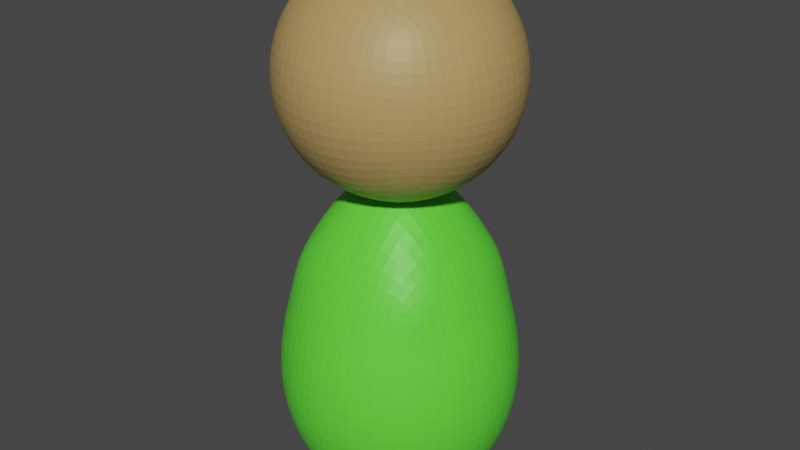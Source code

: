 # Source: NPC_green.blend  (saved by Blender 3.5.10; exported with 4.5.12 LTS)
import bpy
from mathutils import Matrix  # noqa: F401  (used for matrix-valued properties, if any)

bpy.ops.wm.read_factory_settings(use_empty=True)
scene = bpy.context.scene
scene.name = 'Scene'

# ---- collections
col_collection = bpy.data.collections.new('Collection'); scene.collection.children.link(col_collection)

# ---- materials (node trees are filled in below, after node groups)
mat_material_003 = bpy.data.materials.new('Material.003')
mat_material_003.use_transparent_shadow = False
mat_greennpc = bpy.data.materials.new('GreenNPC')
mat_greennpc.use_transparent_shadow = False

# ---- material node trees
mat_material_003.use_nodes = True; mat_material_003.node_tree.nodes.clear()
_N = mat_material_003.node_tree.nodes; _L = mat_material_003.node_tree.links
n0 = _N.new('ShaderNodeBsdfPrincipled'); n0.name = 'Principled BSDF'; n0.location = (10, 300)
n0.distribution = 'GGX'
n0.subsurface_method = 'RANDOM_WALK_SKIN'
n0.inputs[0].default_value = (0.4641, 0.3054, 0.1096, 1.0)
n0.inputs[3].default_value = 1.45
n0.inputs[27].default_value = (0.0, 0.0, 0.0, 1.0)
n0.inputs[28].default_value = 1.0
n1 = _N.new('ShaderNodeOutputMaterial'); n1.name = 'Material Output'; n1.location = (300, 300)
_L.new(n0.outputs[0], n1.inputs[0])
n1.is_active_output = True
mat_greennpc.use_nodes = True; mat_greennpc.node_tree.nodes.clear()
_N = mat_greennpc.node_tree.nodes; _L = mat_greennpc.node_tree.links
n0 = _N.new('ShaderNodeBsdfPrincipled'); n0.name = 'Principled BSDF'; n0.location = (10, 300)
n0.distribution = 'GGX'
n0.subsurface_method = 'RANDOM_WALK_SKIN'
n0.inputs[0].default_value = (0.117, 0.8, 0.04389, 1.0)
n0.inputs[3].default_value = 1.45
n0.inputs[27].default_value = (0.0, 0.0, 0.0, 1.0)
n0.inputs[28].default_value = 1.0
n1 = _N.new('ShaderNodeOutputMaterial'); n1.name = 'Material Output'; n1.location = (300, 300)
_L.new(n0.outputs[0], n1.inputs[0])
n1.is_active_output = True

# ---- world
world_world = bpy.data.worlds.new('World'); scene.world = world_world
world_world.use_nodes = True; world_world.node_tree.nodes.clear()
_N = world_world.node_tree.nodes; _L = world_world.node_tree.links
n0 = _N.new('ShaderNodeOutputWorld'); n0.name = 'World Output'; n0.location = (300, 300)
n1 = _N.new('ShaderNodeBackground'); n1.name = 'Background'; n1.location = (10, 300)
n1.inputs[0].default_value = (0.05088, 0.05088, 0.05088, 1.0)
_L.new(n1.outputs[0], n0.inputs[0])
n0.is_active_output = True
world_world.color = (0.05088, 0.05088, 0.05088)
world_world.use_sun_shadow = False
world_world.sun_shadow_jitter_overblur = 0.0

# ---- meshes
me_roundcube_003 = bpy.data.meshes.new('Roundcube.003')
me_roundcube_003.from_pydata([(0.2235, 0.2235, 1.138), (0.1117, 0.2621, 1.099), (-1.077e-06, 0.2737, 1.088), (-0.1117, 0.2621, 1.099), (0.2621, 0.2621, 1.25), (0.131, 0.3399, 1.23), (-1.077e-06, 0.3621, 1.225), (-0.131, 0.3399, 1.23), (0.2737, 0.2737, 1.361), (0.1369, 0.3621, 1.361), (-1.077e-06, 0.3871, 1.361), (-0.1369, 0.3621, 1.361), (0.2621, 0.2621, 1.473), (0.131, 0.3399, 1.492), (-1.077e-06, 0.3621, 1.498), (-0.131, 0.3399, 1.492), (-0.2235, 0.2235, 1.138), (-0.2621, 0.1117, 1.099), (-0.2737, -2.153e-07, 1.088), (-0.2621, -0.1117, 1.099), (-0.2621, 0.2621, 1.25), (-0.3399, 0.131, 1.23), (-0.3621, -2.153e-07, 1.225), (-0.3399, -0.131, 1.23), (-0.2737, 0.2737, 1.361), (-0.3621, 0.1369, 1.361), (-0.3871, -2.153e-07, 1.361), (-0.3621, -0.1369, 1.361), (-0.2621, 0.2621, 1.473), (-0.3399, 0.131, 1.492), (-0.3621, -2.153e-07, 1.498), (-0.3399, -0.131, 1.492), (-0.2235, -0.2235, 1.138), (-0.1117, -0.2621, 1.099), (-1.077e-06, -0.2737, 1.088), (0.1117, -0.2621, 1.099), (-0.2621, -0.2621, 1.25), (-0.131, -0.3399, 1.23), (-1.077e-06, -0.3621, 1.225), (0.131, -0.3399, 1.23), (-0.2737, -0.2737, 1.361), (-0.1369, -0.3621, 1.361), (-1.077e-06, -0.3871, 1.361), (0.1369, -0.3621, 1.361), (-0.2621, -0.2621, 1.473), (-0.131, -0.3399, 1.492), (-1.077e-06, -0.3621, 1.498), (0.131, -0.3399, 1.492), (0.2235, -0.2235, 1.138), (0.2621, -0.1117, 1.099), (0.2737, -2.153e-07, 1.088), (0.2621, 0.1117, 1.099), (0.2621, -0.2621, 1.25), (0.3399, -0.131, 1.23), (0.3621, -2.153e-07, 1.225), (0.3399, 0.131, 1.23), (0.2737, -0.2737, 1.361), (0.3621, -0.1369, 1.361), (0.3871, -2.153e-07, 1.361), (0.3621, 0.1369, 1.361), (0.2621, -0.2621, 1.473), (0.3399, -0.131, 1.492), (0.3621, -2.153e-07, 1.498), (0.3399, 0.131, 1.492), (0.131, -0.131, 1.022), (-1.077e-06, -0.1369, 0.9993), (-0.131, -0.131, 1.022), (0.1369, -2.153e-07, 0.9993), (-1.077e-06, -2.153e-07, 0.9743), (-0.1369, -2.153e-07, 0.9993), (0.131, 0.131, 1.022), (-1.077e-06, 0.1369, 0.9993), (-0.131, 0.131, 1.022), (0.2235, 0.2235, 1.585), (0.1117, 0.2621, 1.623), (-1.077e-06, 0.2737, 1.635), (-0.1117, 0.2621, 1.623), (-0.2235, 0.2235, 1.585), (0.2621, 0.1117, 1.623), (0.131, 0.131, 1.701), (-1.077e-06, 0.1369, 1.723), (-0.131, 0.131, 1.701), (-0.2621, 0.1117, 1.623), (0.2737, -2.153e-07, 1.635), (0.1369, -2.153e-07, 1.723), (-1.077e-06, -2.153e-07, 1.748), (-0.1369, -2.153e-07, 1.723), (-0.2737, -2.153e-07, 1.635), (0.2621, -0.1117, 1.623), (0.131, -0.131, 1.701), (-1.077e-06, -0.1369, 1.723), (-0.131, -0.131, 1.701), (-0.2621, -0.1117, 1.623), (0.2235, -0.2235, 1.585), (0.1117, -0.2621, 1.623), (-1.077e-06, -0.2737, 1.635), (-0.1117, -0.2621, 1.623), (-0.2235, -0.2235, 1.585), (0.2321, 0.2321, 0.09295), (0.116, 0.2721, 0.04312), (-1.071e-06, 0.2842, 0.02807), (-0.116, 0.2721, 0.04312), (0.2721, 0.2721, 0.2373), (0.1361, 0.3529, 0.2124), (-1.071e-06, 0.376, 0.2048), (-0.1361, 0.3529, 0.2124), (0.2842, 0.2842, 0.3816), (0.1421, 0.376, 0.3816), (-1.071e-06, 0.402, 0.3816), (-0.1421, 0.376, 0.3816), (0.2721, 0.2721, 0.526), (0.1361, 0.3529, 0.5509), (-1.071e-06, 0.376, 0.5584), (-0.1361, 0.3529, 0.5509), (-0.2321, 0.2321, 0.09295), (-0.2721, 0.116, 0.04312), (-0.2842, -2.547e-08, 0.02807), (-0.2721, -0.116, 0.04312), (-0.2721, 0.2721, 0.2373), (-0.3529, 0.1361, 0.2124), (-0.376, -2.547e-08, 0.2048), (-0.3529, -0.1361, 0.2124), (-0.2842, 0.2842, 0.3816), (-0.376, 0.1421, 0.3816), (-0.402, -2.547e-08, 0.3816), (-0.376, -0.1421, 0.3816), (-0.2721, 0.2721, 0.526), (-0.3529, 0.1361, 0.5509), (-0.376, -2.547e-08, 0.5584), (-0.3529, -0.1361, 0.5509), (-0.2321, -0.2321, 0.09295), (-0.116, -0.2721, 0.04312), (-1.071e-06, -0.2842, 0.02807), (0.116, -0.2721, 0.04312), (-0.2721, -0.2721, 0.2373), (-0.1361, -0.3529, 0.2124), (-1.071e-06, -0.376, 0.2048), (0.1361, -0.3529, 0.2124), (-0.2842, -0.2842, 0.3816), (-0.1421, -0.376, 0.3816), (-1.071e-06, -0.402, 0.3816), (0.1421, -0.376, 0.3816), (-0.2721, -0.2721, 0.526), (-0.1361, -0.3529, 0.5509), (-1.071e-06, -0.376, 0.5584), (0.1361, -0.3529, 0.5509), (0.2321, -0.2321, 0.09295), (0.2721, -0.116, 0.04312), (0.2842, -2.547e-08, 0.02807), (0.2721, 0.116, 0.04312), (0.2721, -0.2721, 0.2373), (0.3529, -0.1361, 0.2124), (0.376, -2.547e-08, 0.2048), (0.3529, 0.1361, 0.2124), (0.2842, -0.2842, 0.3816), (0.376, -0.1421, 0.3816), (0.402, -2.547e-08, 0.3816), (0.376, 0.1421, 0.3816), (0.2721, -0.2721, 0.526), (0.3529, -0.1361, 0.5509), (0.376, -2.547e-08, 0.5584), (0.3529, 0.1361, 0.5509), (0.1361, -0.1361, 0.02278), (-1.071e-06, -0.1421, 0.008265), (-0.1361, -0.1361, 0.02278), (0.1421, -2.547e-08, 0.008265), (-1.071e-06, -2.547e-08, -0.0008837), (-0.1421, -2.547e-08, 0.008265), (0.1361, 0.1361, 0.02278), (-1.071e-06, 0.1421, 0.008265), (-0.1361, 0.1361, 0.02278), (0.2321, 0.2321, 0.7884), (0.116, 0.2721, 0.8113), (-1.071e-06, 0.2842, 0.8106), (-0.116, 0.2721, 0.8113), (-0.2321, 0.2321, 0.7884), (0.2721, 0.116, 0.8113), (0.1361, 0.1361, 1.009), (-1.071e-06, 0.1421, 1.038), (-0.1361, 0.1361, 1.009), (-0.2721, 0.116, 0.8113), (0.2842, -2.547e-08, 0.8106), (0.1421, -2.547e-08, 1.038), (-1.071e-06, -2.547e-08, 1.07), (-0.1421, -2.547e-08, 1.038), (-0.2842, -2.547e-08, 0.8106), (0.2721, -0.116, 0.8113), (0.1361, -0.1361, 1.009), (-1.071e-06, -0.1421, 1.038), (-0.1361, -0.1361, 1.009), (-0.2721, -0.116, 0.8113), (0.2321, -0.2321, 0.7884), (0.116, -0.2721, 0.8113), (-1.071e-06, -0.2842, 0.8106), (-0.116, -0.2721, 0.8113), (-0.2321, -0.2321, 0.7884), (0.2521, 0.2521, 0.6263), (-1.071e-06, 0.3301, 0.6845), (-0.2521, 0.2521, 0.6263), (0.3301, -2.547e-08, 0.6845), (-0.3301, -2.547e-08, 0.6845), (0.2521, -0.2521, 0.6263), (-1.071e-06, -0.3301, 0.6845), (-0.2521, -0.2521, 0.6263), (0.1261, 0.3125, 0.6811), (-0.1261, 0.3125, 0.6811), (0.3125, 0.1261, 0.6811), (-0.3125, 0.1261, 0.6811), (0.3125, -0.1261, 0.6811), (-0.3125, -0.1261, 0.6811), (0.1261, -0.3125, 0.6811), (-0.1261, -0.3125, 0.6811)], [], [(0, 1, 5, 4), (1, 2, 6, 5), (2, 3, 7, 6), (3, 16, 20, 7), (4, 5, 9, 8), (5, 6, 10, 9), (6, 7, 11, 10), (7, 20, 24, 11), (8, 9, 13, 12), (9, 10, 14, 13), (10, 11, 15, 14), (11, 24, 28, 15), (12, 13, 74, 73), (13, 14, 75, 74), (14, 15, 76, 75), (15, 28, 77, 76), (16, 17, 21, 20), (17, 18, 22, 21), (18, 19, 23, 22), (19, 32, 36, 23), (20, 21, 25, 24), (21, 22, 26, 25), (22, 23, 27, 26), (23, 36, 40, 27), (24, 25, 29, 28), (25, 26, 30, 29), (26, 27, 31, 30), (27, 40, 44, 31), (28, 29, 82, 77), (29, 30, 87, 82), (30, 31, 92, 87), (31, 44, 97, 92), (32, 33, 37, 36), (33, 34, 38, 37), (34, 35, 39, 38), (35, 48, 52, 39), (36, 37, 41, 40), (37, 38, 42, 41), (38, 39, 43, 42), (39, 52, 56, 43), (40, 41, 45, 44), (41, 42, 46, 45), (42, 43, 47, 46), (43, 56, 60, 47), (44, 45, 96, 97), (45, 46, 95, 96), (46, 47, 94, 95), (47, 60, 93, 94), (48, 49, 53, 52), (49, 50, 54, 53), (50, 51, 55, 54), (51, 0, 4, 55), (52, 53, 57, 56), (53, 54, 58, 57), (54, 55, 59, 58), (55, 4, 8, 59), (56, 57, 61, 60), (57, 58, 62, 61), (58, 59, 63, 62), (59, 8, 12, 63), (60, 61, 88, 93), (61, 62, 83, 88), (62, 63, 78, 83), (63, 12, 73, 78), (48, 35, 64, 49), (35, 34, 65, 64), (34, 33, 66, 65), (33, 32, 19, 66), (49, 64, 67, 50), (64, 65, 68, 67), (65, 66, 69, 68), (66, 19, 18, 69), (50, 67, 70, 51), (67, 68, 71, 70), (68, 69, 72, 71), (69, 18, 17, 72), (51, 70, 1, 0), (70, 71, 2, 1), (71, 72, 3, 2), (72, 17, 16, 3), (73, 74, 79, 78), (74, 75, 80, 79), (75, 76, 81, 80), (76, 77, 82, 81), (78, 79, 84, 83), (79, 80, 85, 84), (80, 81, 86, 85), (81, 82, 87, 86), (83, 84, 89, 88), (84, 85, 90, 89), (85, 86, 91, 90), (86, 87, 92, 91), (88, 89, 94, 93), (89, 90, 95, 94), (90, 91, 96, 95), (91, 92, 97, 96), (98, 99, 103, 102), (99, 100, 104, 103), (100, 101, 105, 104), (101, 114, 118, 105), (102, 103, 107, 106), (103, 104, 108, 107), (104, 105, 109, 108), (105, 118, 122, 109), (106, 107, 111, 110), (107, 108, 112, 111), (108, 109, 113, 112), (109, 122, 126, 113), (196, 204, 172, 171), (204, 197, 173, 172), (197, 205, 174, 173), (205, 198, 175, 174), (114, 115, 119, 118), (115, 116, 120, 119), (116, 117, 121, 120), (117, 130, 134, 121), (118, 119, 123, 122), (119, 120, 124, 123), (120, 121, 125, 124), (121, 134, 138, 125), (122, 123, 127, 126), (123, 124, 128, 127), (124, 125, 129, 128), (125, 138, 142, 129), (198, 207, 180, 175), (207, 200, 185, 180), (200, 209, 190, 185), (209, 203, 195, 190), (130, 131, 135, 134), (131, 132, 136, 135), (132, 133, 137, 136), (133, 146, 150, 137), (134, 135, 139, 138), (135, 136, 140, 139), (136, 137, 141, 140), (137, 150, 154, 141), (138, 139, 143, 142), (139, 140, 144, 143), (140, 141, 145, 144), (141, 154, 158, 145), (203, 211, 194, 195), (211, 202, 193, 194), (202, 210, 192, 193), (210, 201, 191, 192), (146, 147, 151, 150), (147, 148, 152, 151), (148, 149, 153, 152), (149, 98, 102, 153), (150, 151, 155, 154), (151, 152, 156, 155), (152, 153, 157, 156), (153, 102, 106, 157), (154, 155, 159, 158), (155, 156, 160, 159), (156, 157, 161, 160), (157, 106, 110, 161), (201, 208, 186, 191), (208, 199, 181, 186), (199, 206, 176, 181), (206, 196, 171, 176), (146, 133, 162, 147), (133, 132, 163, 162), (132, 131, 164, 163), (131, 130, 117, 164), (147, 162, 165, 148), (162, 163, 166, 165), (163, 164, 167, 166), (164, 117, 116, 167), (148, 165, 168, 149), (165, 166, 169, 168), (166, 167, 170, 169), (167, 116, 115, 170), (149, 168, 99, 98), (168, 169, 100, 99), (169, 170, 101, 100), (170, 115, 114, 101), (171, 172, 177, 176), (172, 173, 178, 177), (173, 174, 179, 178), (174, 175, 180, 179), (176, 177, 182, 181), (177, 178, 183, 182), (178, 179, 184, 183), (179, 180, 185, 184), (181, 182, 187, 186), (182, 183, 188, 187), (183, 184, 189, 188), (184, 185, 190, 189), (186, 187, 192, 191), (187, 188, 193, 192), (188, 189, 194, 193), (189, 190, 195, 194), (161, 110, 196, 206), (160, 161, 206, 199), (159, 160, 199, 208), (158, 159, 208, 201), (145, 158, 201, 210), (144, 145, 210, 202), (143, 144, 202, 211), (142, 143, 211, 203), (129, 142, 203, 209), (128, 129, 209, 200), (127, 128, 200, 207), (126, 127, 207, 198), (113, 126, 198, 205), (112, 113, 205, 197), (111, 112, 197, 204), (110, 111, 204, 196)])
me_roundcube_003.polygons.foreach_set('material_index', [0, 0, 0, 0, 0, 0, 0, 0, 0, 0, 0, 0, 0, 0, 0, 0, 0, 0, 0, 0, 0, 0, 0, 0, 0, 0, 0, 0, 0, 0, 0, 0, 0, 0, 0, 0, 0, 0, 0, 0, 0, 0, 0, 0, 0, 0, 0, 0, 0, 0, 0, 0, 0, 0, 0, 0, 0, 0, 0, 0, 0, 0, 0, 0, 0, 0, 0, 0, 0, 0, 0, 0, 0, 0, 0, 0, 0, 0, 0, 0, 0, 0, 0, 0, 0, 0, 0, 0, 0, 0, 0, 0, 0, 0, 0, 0, 1, 1, 1, 1, 1, 1, 1, 1, 1, 1, 1, 1, 1, 1, 1, 1, 1, 1, 1, 1, 1, 1, 1, 1, 1, 1, 1, 1, 1, 1, 1, 1, 1, 1, 1, 1, 1, 1, 1, 1, 1, 1, 1, 1, 1, 1, 1, 1, 1, 1, 1, 1, 1, 1, 1, 1, 1, 1, 1, 1, 1, 1, 1, 1, 1, 1, 1, 1, 1, 1, 1, 1, 1, 1, 1, 1, 1, 1, 1, 1, 1, 1, 1, 1, 1, 1, 1, 1, 1, 1, 1, 1, 1, 1, 1, 1, 1, 1, 1, 1, 1, 1, 1, 1, 1, 1, 1, 1, 1, 1, 1, 1])
me_roundcube_003.materials.append(mat_material_003)
me_roundcube_003.materials.append(mat_greennpc)
me_roundcube_003.update()

# ---- objects
ob_npc1_green = bpy.data.objects.new('NPC1_green', me_roundcube_003)

# ---- transforms, parenting, visibility, modifiers, constraints
ob_npc1_green.location = (0.0, 0.0, 0.0)
_m = ob_npc1_green.modifiers.new('Subdivision', 'SUBSURF')

# ---- collection membership
col_collection.objects.link(ob_npc1_green)

# ---- scene / render settings (as saved in the file)
scene.frame_start = 1; scene.frame_end = 250; scene.frame_set(1)
scene.render.engine = 'BLENDER_EEVEE_NEXT'
scene.cycles.sampling_pattern = 'TABULATED_SOBOL'
scene.view_settings.view_transform = 'Filmic'
bpy.context.view_layer.update()

# ---- added for rendering (the .blend has no active camera and no usable light): camera, sun
cam_auto = bpy.data.cameras.new('AutoCamera')
cam_auto.lens = 50.0
cam_auto.sensor_width = 36.0
cam_auto.clip_end = 1000.0
ob_auto_camera = bpy.data.objects.new('AutoCamera', cam_auto)
scene.collection.objects.link(ob_auto_camera)
ob_auto_camera.location = (1.93035, -2.31642, 2.41808)
ob_auto_camera.rotation_euler = (1.09748, -7.21219e-08, 0.694738)
scene.camera = ob_auto_camera
light_auto_sun = bpy.data.lights.new('AutoSun', 'SUN')
light_auto_sun.energy = 3.0
light_auto_sun.angle = 0.0523599
ob_auto_sun = bpy.data.objects.new('AutoSun', light_auto_sun)
scene.collection.objects.link(ob_auto_sun)
ob_auto_sun.rotation_euler = (0.872665, 0.174533, 0.523599)
bpy.context.view_layer.update()
